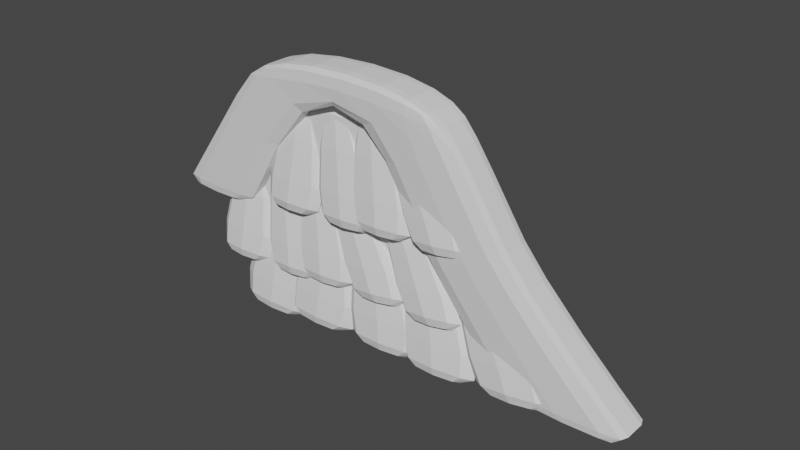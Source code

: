 # Source: parts_option_f99_bird.blend  (saved by Blender 3.4.6; exported with 4.5.12 LTS)
import bpy
from mathutils import Matrix  # noqa: F401  (used for matrix-valued properties, if any)

bpy.ops.wm.read_factory_settings(use_empty=True)
scene = bpy.context.scene
scene.name = 'Scene'

# ---- collections
col_collection = bpy.data.collections.new('Collection'); scene.collection.children.link(col_collection)

# ---- world
world_world = bpy.data.worlds.new('World'); scene.world = world_world
world_world.use_nodes = True; world_world.node_tree.nodes.clear()
_N = world_world.node_tree.nodes; _L = world_world.node_tree.links
n0 = _N.new('ShaderNodeOutputWorld'); n0.name = 'World Output'; n0.location = (300, 300)
n1 = _N.new('ShaderNodeBackground'); n1.name = 'Background'; n1.location = (10, 300)
n1.inputs[0].default_value = (0.05088, 0.05088, 0.05088, 1.0)
_L.new(n1.outputs[0], n0.inputs[0])
n0.is_active_output = True
world_world.color = (0.05088, 0.05088, 0.05088)
world_world.use_sun_shadow = False
world_world.sun_shadow_jitter_overblur = 0.0

# ---- meshes
me_124 = bpy.data.meshes.new('立方体.124')
me_124.from_pydata([(-0.5122, -0.4189, -4.366), (-0.5152, -1.5, -3.814), (-0.07081, -0.4137, -4.281), (-0.6517, -0.3207, -3.415), (-0.6606, 0.1299, 4.2), (0.0697, -0.2919, -3.08), (-0.6547, -1.402, -2.863), (-0.6618, -0.3277, 4.434), (0.0667, -1.373, -2.528), (-0.07382, -1.495, -3.729), (-0.3766, -0.3208, 4.523), (-0.3754, 0.1369, 4.289), (-1.119, -1.134, 7.974), (-0.9142, -1.134, 9.56), (-1.119, 0.8659, 7.974), (-0.9142, 0.8659, 9.56), (0.842, -1.134, 8.31), (0.6997, -1.134, 9.494), (0.842, 0.8659, 8.31), (0.6997, 0.8659, 9.494), (0.1411, 0.8659, 8.381), (0.3171, 0.8659, 10.45), (0.1411, -1.134, 8.381), (0.3171, -1.134, 10.45), (1.211, -1.134, 3.722), (1.211, 0.8659, 3.722), (0.4439, -1.134, 3.515), (0.4439, 0.8659, 3.515), (1.372, -1.134, 1.513), (1.372, 0.8659, 1.513), (0.6049, -1.134, 1.306), (0.6049, 0.8659, 1.306), (-0.5043, 0.8659, 8.472), (-0.401, -1.134, 10.45), (-0.401, 0.8659, 10.45), (-0.5043, -1.134, 8.472), (-1.898, 0.8659, -0.4736), (-1.898, -1.134, -0.4736), (-1.108, 0.8659, -0.7639), (-1.108, -1.134, -0.7639), (2.472, -1.134, -6.351), (2.472, 0.8659, -6.351), (1.295, -1.134, -6.282), (1.295, 0.8659, -6.282), (-1.119, 0.5112, 7.974), (-0.9142, 0.5112, 9.56), (0.842, 0.5112, 8.31), (0.6997, 0.5112, 9.494), (0.3171, 0.5112, 10.45), (0.1411, 0.5112, 8.381), (1.211, 0.5112, 3.722), (0.4439, 0.5112, 3.515), (1.372, 0.5112, 1.513), (0.6049, 0.5112, 1.306), (-0.5043, 0.5112, 8.472), (-0.401, 0.5112, 10.45), (-1.898, 0.5112, -0.4736), (-1.108, 0.5112, -0.7639), (2.472, 0.5112, -6.351), (1.295, 0.5112, -6.282), (-1.119, -0.7416, 7.974), (0.6997, -0.7416, 9.494), (0.3171, -0.7416, 10.45), (0.1411, -0.7416, 8.381), (0.4439, -0.7416, 3.515), (0.6049, -0.7416, 1.306), (-0.5043, -0.7416, 8.472), (-0.401, -0.7416, 10.45), (-1.898, -0.7416, -0.4736), (-1.108, -0.7416, -0.7639), (1.295, -0.7416, -6.282), (-0.9142, -0.7416, 9.56), (0.842, -0.7416, 8.31), (1.211, -0.7416, 3.722), (1.372, -0.7416, 1.513), (2.472, -0.7416, -6.351), (2.223, 0.8659, -5.344), (1.25, 0.8659, -5.413), (2.223, -1.134, -5.344), (1.25, -1.134, -5.413), (1.25, 0.5112, -5.413), (2.223, 0.5112, -5.344), (1.25, -0.7416, -5.413), (2.223, -0.7416, -5.344), (-1.02, -1.134, 0.4664), (-1.02, 0.8659, 0.4664), (-1.769, -1.134, 0.2938), (-1.769, 0.8659, 0.2938), (-1.769, 0.5112, 0.2938), (-1.02, 0.5112, 0.4664), (-1.769, -0.7416, 0.2938), (-1.02, -0.7416, 0.4664), (0.04674, 0.4955, 0.4734), (0.04373, 1.577, 1.026), (0.4881, 0.4903, 0.5578), (-0.09285, 0.3973, 1.424), (-0.1017, -0.05334, 9.039), (0.6286, 0.3685, 1.759), (-0.09585, 1.478, 1.976), (-0.1029, 0.4043, 9.273), (0.6256, 1.45, 2.312), (0.4851, 1.571, 1.11), (0.1823, 0.3973, 9.362), (0.1835, -0.06032, 9.129), (0.6109, 0.4931, 0.5976), (0.5842, 1.574, 1.141), (1.047, 0.4877, 0.9459), (0.4317, 0.3956, 1.446), (0.1008, -0.05008, 8.912), (1.136, 0.3667, 2.209), (0.405, 1.476, 1.989), (0.08951, 0.4074, 9.142), (1.109, 1.448, 2.752), (1.02, 1.569, 1.489), (0.3697, 0.4004, 9.401), (0.381, -0.05713, 9.171), (-0.2875, 0.4955, 0.1005), (-0.2905, 1.577, 0.6528), (0.1539, 0.4903, 0.1849), (-0.4271, 0.3973, 1.051), (-0.4359, -0.05334, 8.666), (0.2944, 0.3685, 1.386), (-0.4301, 1.478, 1.603), (-0.4371, 0.4043, 8.9), (0.2914, 1.45, 1.939), (0.1509, 1.571, 0.7372), (-0.152, 0.3973, 8.989), (-0.1507, -0.06032, 8.756), (-0.8662, 0.4959, -0.04382), (-0.8522, 1.577, 0.5061), (-0.4256, 0.4907, -0.1464), (-0.9755, 0.3975, 0.9603), (-0.7508, -0.05376, 8.536), (-0.2493, 0.3688, 0.989), (-0.9616, 1.479, 1.51), (-0.7449, 0.4039, 8.769), (-0.2353, 1.45, 1.539), (-0.4116, 1.572, 0.4035), (-0.4592, 0.3969, 8.738), (-0.4651, -0.06073, 8.505), (-1.17, 0.4975, -7.963), (-1.157, 1.579, -7.413), (-0.6156, 0.4894, -8.078), (-1.31, 0.3998, -6.956), (-1.042, -0.05264, 0.6169), (-0.3957, 0.3665, -6.948), (-1.296, 1.481, -6.406), (-1.036, 0.405, 0.8497), (-0.3817, 1.448, -6.398), (-0.6016, 1.571, -7.529), (-0.676, 0.3963, 0.8101), (-0.6819, -0.06142, 0.5774), (0.005267, 0.4979, -7.425), (0.002263, 1.579, -6.873), (0.5601, 0.4899, -7.305), (-0.1643, 0.4002, -6.482), (-0.1302, -0.05313, 1.163), (0.7438, 0.3668, -6.088), (-0.1673, 1.481, -5.93), (-0.1315, 0.4045, 1.396), (0.7408, 1.448, -5.535), (0.5571, 1.571, -6.753), (0.2272, 0.3958, 1.509), (0.2285, -0.0619, 1.275), (1.214, 0.5008, -7.084), (1.187, 1.582, -6.541), (1.756, 0.4928, -6.638), (1.005, 0.4023, -6.246), (0.7069, -0.05679, 1.377), (1.884, 0.3688, -5.319), (0.9787, 1.484, -5.702), (0.6956, 0.4009, 1.607), (1.858, 1.45, -4.776), (1.729, 1.574, -6.095), (1.045, 0.3922, 1.93), (1.056, -0.06557, 1.7), (0.5127, 0.4979, -7.439), (0.5097, 1.579, -6.886), (1.068, 0.4899, -7.319), (0.3431, 0.4002, -6.495), (0.3772, -0.05313, 1.149), (1.251, 0.3668, -6.101), (0.3401, 1.481, -5.943), (0.3759, 0.4045, 1.383), (1.248, 1.448, -5.549), (1.065, 1.571, -6.766), (0.7347, 0.3958, 1.496), (0.7359, -0.0619, 1.262), (-0.6746, 0.4975, -7.523), (-0.6606, 1.579, -6.973), (-0.1196, 0.4894, -7.638), (-0.8141, 0.3998, -6.516), (-0.5458, -0.05264, 1.057), (0.1002, 0.3665, -6.508), (-0.8002, 1.481, -5.966), (-0.5399, 0.405, 1.29), (0.1142, 1.448, -5.958), (-0.1057, 1.571, -7.088), (-0.18, 0.3963, 1.25), (-0.1859, -0.06142, 1.017), (-0.6746, -0.4209, -7.523), (-0.6606, -1.502, -6.973), (-0.1196, -0.4129, -7.638), (-0.8141, -0.3233, -6.516), (-0.5458, 0.1292, 1.057), (0.1002, -0.2899, -6.508), (-0.8002, -1.405, -5.966), (-0.5399, -0.3285, 1.29), (0.1142, -1.371, -5.958), (-0.1057, -1.494, -7.088), (-0.18, -0.3197, 1.25), (-0.1859, 0.138, 1.017), (0.5127, -0.4213, -7.439), (0.5097, -1.503, -6.886), (1.068, -0.4133, -7.319), (0.3431, -0.3236, -6.495), (0.3772, 0.1297, 1.149), (1.251, -0.2902, -6.101), (0.3401, -1.405, -5.943), (0.3759, -0.328, 1.383), (1.248, -1.371, -5.549), (1.065, -1.495, -6.766), (0.7347, -0.3192, 1.496), (0.7359, 0.1385, 1.262), (1.214, -0.4242, -7.084), (1.187, -1.506, -6.541), (1.756, -0.4162, -6.638), (1.005, -0.3257, -6.246), (0.7069, 0.1334, 1.377), (1.884, -0.2923, -5.319), (0.9787, -1.407, -5.702), (0.6956, -0.3244, 1.607), (1.858, -1.374, -4.776), (1.729, -1.498, -6.095), (1.045, -0.3156, 1.93), (1.056, 0.1421, 1.7), (0.005267, -0.4213, -7.425), (0.002263, -1.503, -6.873), (0.5601, -0.4133, -7.305), (-0.1643, -0.3236, -6.482), (-0.1302, 0.1297, 1.163), (0.7438, -0.2902, -6.088), (-0.1673, -1.405, -5.93), (-0.1315, -0.328, 1.396), (0.7408, -1.371, -5.535), (0.5571, -1.495, -6.753), (0.2272, -0.3192, 1.509), (0.2285, 0.1385, 1.275), (-1.17, -0.4209, -7.963), (-1.157, -1.502, -7.413), (-0.6156, -0.4129, -8.078), (-1.31, -0.3233, -6.956), (-1.042, 0.1292, 0.6169), (-0.3957, -0.2899, -6.948), (-1.296, -1.405, -6.406), (-1.036, -0.3285, 0.8497), (-0.3817, -1.371, -6.398), (-0.6016, -1.494, -7.529), (-0.676, -0.3197, 0.8101), (-0.6819, 0.138, 0.5774), (-0.8662, -0.4193, -0.04382), (-0.8522, -1.5, 0.5061), (-0.4256, -0.4141, -0.1464), (-0.9755, -0.321, 0.9603), (-0.7508, 0.1303, 8.536), (-0.2493, -0.2922, 0.989), (-0.9616, -1.402, 1.51), (-0.7449, -0.3273, 8.769), (-0.2353, -1.373, 1.539), (-0.4116, -1.495, 0.4035), (-0.4592, -0.3203, 8.738), (-0.4651, 0.1373, 8.505), (-0.2875, -0.4189, 0.1005), (-0.2905, -1.5, 0.6528), (0.1539, -0.4137, 0.1849), (-0.4271, -0.3207, 1.051), (-0.4359, 0.1299, 8.666), (0.2944, -0.2919, 1.386), (-0.4301, -1.402, 1.603), (-0.4371, -0.3277, 8.9), (0.2914, -1.373, 1.939), (0.1509, -1.495, 0.7372), (-0.152, -0.3208, 8.989), (-0.1507, 0.1369, 8.756), (0.6109, -0.4165, 0.5976), (0.5842, -1.497, 1.141), (1.047, -0.4112, 0.9459), (0.4317, -0.319, 1.446), (0.1008, 0.1266, 8.912), (1.136, -0.2901, 2.209), (0.405, -1.4, 1.989), (0.08951, -0.3309, 9.142), (1.109, -1.371, 2.752), (1.02, -1.492, 1.489), (0.3697, -0.3238, 9.401), (0.381, 0.1337, 9.171), (0.04674, -0.4189, 0.4734), (0.04373, -1.5, 1.026), (0.4881, -0.4137, 0.5578), (-0.09285, -0.3207, 1.424), (-0.1017, 0.1299, 9.039), (0.6286, -0.2919, 1.759), (-0.09585, -1.402, 1.976), (-0.1029, -0.3277, 9.273), (0.6256, -1.373, 2.312), (0.4851, -1.495, 1.11), (0.1823, -0.3208, 9.362), (0.1835, 0.1369, 9.129), (-1.195, -0.7331, -7.329), (-1.195, 0.465, -7.329), (2.048, -0.7331, -6.373), (-1.838, -0.7331, -3.187), (-0.9048, -0.7331, 9.198), (1.195, -0.7331, 1.532), (-1.838, 0.465, -3.187), (-0.9048, 0.465, 9.198), (1.195, 0.465, 1.532), (2.048, 0.465, -6.373), (0.3422, 0.465, 9.437), (0.3422, -0.7331, 9.437), (0.052, -0.4165, -4.242), (0.02532, -1.497, -3.698), (0.488, -0.4112, -3.893), (-0.1272, -0.319, -3.393), (-0.4581, 0.1266, 4.073), (0.5771, -0.2901, -2.63), (-0.1539, -1.4, -2.85), (-0.4694, -0.3309, 4.303), (0.5504, -1.371, -2.087), (0.4613, -1.492, -3.35), (-0.1891, -0.3238, 4.562), (-0.1779, 0.1337, 4.332), (-0.8464, -0.4189, -4.739), (-0.8494, -1.5, -4.186), (-0.405, -0.4137, -4.654), (-0.986, -0.3207, -3.788), (-0.9948, 0.1299, 3.827), (-0.2645, -0.2919, -3.453), (-0.989, -1.402, -3.236), (-0.996, -0.3277, 4.061), (-0.2675, -1.373, -2.901), (-0.408, -1.495, -4.102), (-0.7108, -0.3208, 4.15), (-0.7096, 0.1369, 3.917), (-1.425, -0.4193, -4.883), (-1.411, -1.5, -4.333), (-0.9845, -0.4141, -4.986), (-1.534, -0.321, -3.879), (-1.31, 0.1303, 3.697), (-0.8082, -0.2922, -3.85), (-1.52, -1.402, -3.329), (-1.304, -0.3273, 3.93), (-0.7942, -1.373, -3.3), (-0.9705, -1.495, -4.436), (-1.018, -0.3203, 3.898), (-1.024, 0.1373, 3.666), (0.555, -0.4165, -4.242), (0.5283, -1.497, -3.698), (0.991, -0.4112, -3.893), (0.3758, -0.319, -3.393), (0.04491, 0.1266, 4.073), (1.08, -0.2901, -2.63), (0.3491, -1.4, -2.85), (0.03362, -0.3309, 4.303), (1.053, -1.371, -2.087), (0.9643, -1.492, -3.35), (0.3139, -0.3238, 4.562), (0.3251, 0.1337, 4.332), (0.555, 0.471, -4.242), (0.5283, 1.552, -3.698), (0.991, 0.4656, -3.893), (0.3758, 0.3735, -3.393), (0.04491, -0.07217, 4.073), (1.08, 0.3446, -2.63), (0.3491, 1.454, -2.85), (0.03362, 0.3854, 4.303), (1.053, 1.426, -2.087), (0.9643, 1.547, -3.35), (0.3139, 0.3783, 4.562), (0.3251, -0.07921, 4.332), (-1.425, 0.4738, -4.883), (-1.411, 1.555, -4.333), (-0.9845, 0.4686, -4.986), (-1.534, 0.3755, -3.879), (-1.31, -0.07584, 3.697), (-0.8082, 0.3467, -3.85), (-1.52, 1.457, -3.329), (-1.304, 0.3818, 3.93), (-0.7942, 1.428, -3.3), (-0.9705, 1.55, -4.436), (-1.018, 0.3748, 3.898), (-1.024, -0.08281, 3.666), (-0.8464, 0.4734, -4.739), (-0.8494, 1.555, -4.186), (-0.405, 0.4682, -4.654), (-0.986, 0.3752, -3.788), (-0.9948, -0.07542, 3.827), (-0.2645, 0.3464, -3.453), (-0.989, 1.456, -3.236), (-0.996, 0.3822, 4.061), (-0.2675, 1.428, -2.901), (-0.408, 1.549, -4.102), (-0.7108, 0.3752, 4.15), (-0.7096, -0.08241, 3.917), (0.052, 0.471, -4.242), (0.02532, 1.552, -3.698), (0.488, 0.4656, -3.893), (-0.1272, 0.3735, -3.393), (-0.4581, -0.07217, 4.073), (0.5771, 0.3446, -2.63), (-0.1539, 1.454, -2.85), (-0.4694, 0.3854, 4.303), (0.5504, 1.426, -2.087), (0.4613, 1.547, -3.35), (-0.1891, 0.3783, 4.562), (-0.1779, -0.07921, 4.332), (-0.5122, 0.4734, -4.366), (-0.5152, 1.555, -3.814), (-0.07081, 0.4682, -4.281), (-0.6517, 0.3752, -3.415), (-0.6606, -0.07542, 4.2), (0.0697, 0.3464, -3.08), (-0.6547, 1.456, -2.863), (-0.6618, 0.3822, 4.434), (0.0667, 1.428, -2.528), (-0.07382, 1.549, -3.729), (-0.3766, 0.3752, 4.523), (-0.3754, -0.08241, 4.289)], [], [(1, 9, 2, 0), (0, 3, 6, 1), (2, 5, 3, 0), (3, 4, 7, 6), (5, 11, 4, 3), (1, 6, 8, 9), (6, 7, 10, 8), (9, 8, 5, 2), (8, 10, 11, 5), (10, 7, 4, 11), (44, 45, 15, 14), (20, 21, 19, 18), (72, 61, 17, 16), (35, 33, 13, 12), (20, 18, 25, 27), (67, 71, 13, 33), (61, 62, 23, 17), (66, 63, 22, 35), (16, 17, 23, 22), (32, 34, 21, 20), (51, 27, 31, 53), (16, 22, 26, 24), (49, 20, 27, 51), (72, 16, 24, 73), (77, 76, 41, 43), (24, 26, 30, 28), (27, 25, 29, 31), (73, 24, 28, 74), (14, 15, 34, 32), (91, 84, 39, 69), (62, 67, 33, 23), (22, 23, 33, 35), (68, 69, 39, 37), (84, 86, 37, 39), (87, 85, 38, 36), (88, 87, 36, 56), (70, 75, 40, 42), (83, 78, 40, 75), (80, 77, 43, 59), (78, 79, 42, 40), (82, 80, 59, 70), (76, 81, 58, 41), (43, 41, 58, 59), (90, 88, 56, 68), (36, 38, 57, 56), (21, 34, 55, 48), (85, 89, 57, 38), (25, 50, 52, 29), (18, 46, 50, 25), (63, 49, 51, 64), (64, 51, 53, 65), (32, 20, 49, 54), (19, 21, 48, 47), (34, 15, 45, 55), (18, 19, 47, 46), (60, 71, 45, 44), (12, 13, 71, 60), (26, 64, 65, 30), (22, 63, 64, 26), (86, 90, 68, 37), (79, 82, 70, 42), (81, 83, 75, 58), (59, 58, 75, 70), (56, 57, 69, 68), (48, 55, 67, 62), (89, 91, 69, 57), (50, 73, 74, 52), (46, 72, 73, 50), (54, 49, 63, 66), (47, 48, 62, 61), (55, 45, 71, 67), (46, 47, 61, 72), (52, 74, 83, 81), (30, 65, 82, 79), (29, 52, 81, 76), (65, 53, 80, 82), (28, 30, 79, 78), (53, 31, 77, 80), (74, 28, 78, 83), (31, 29, 76, 77), (54, 66, 91, 89), (12, 60, 90, 86), (32, 54, 89, 85), (60, 44, 88, 90), (44, 14, 87, 88), (14, 32, 85, 87), (35, 12, 86, 84), (66, 35, 84, 91), (93, 101, 94, 92), (92, 95, 98, 93), (94, 97, 95, 92), (95, 96, 99, 98), (97, 103, 96, 95), (93, 98, 100, 101), (98, 99, 102, 100), (101, 100, 97, 94), (100, 102, 103, 97), (102, 99, 96, 103), (105, 113, 106, 104), (104, 107, 110, 105), (106, 109, 107, 104), (107, 108, 111, 110), (109, 115, 108, 107), (105, 110, 112, 113), (110, 111, 114, 112), (113, 112, 109, 106), (112, 114, 115, 109), (114, 111, 108, 115), (117, 125, 118, 116), (116, 119, 122, 117), (118, 121, 119, 116), (119, 120, 123, 122), (121, 127, 120, 119), (117, 122, 124, 125), (122, 123, 126, 124), (125, 124, 121, 118), (124, 126, 127, 121), (126, 123, 120, 127), (129, 137, 130, 128), (128, 131, 134, 129), (130, 133, 131, 128), (131, 132, 135, 134), (133, 139, 132, 131), (129, 134, 136, 137), (134, 135, 138, 136), (137, 136, 133, 130), (136, 138, 139, 133), (138, 135, 132, 139), (141, 149, 142, 140), (140, 143, 146, 141), (142, 145, 143, 140), (143, 144, 147, 146), (145, 151, 144, 143), (141, 146, 148, 149), (146, 147, 150, 148), (149, 148, 145, 142), (148, 150, 151, 145), (150, 147, 144, 151), (153, 161, 154, 152), (152, 155, 158, 153), (154, 157, 155, 152), (155, 156, 159, 158), (157, 163, 156, 155), (153, 158, 160, 161), (158, 159, 162, 160), (161, 160, 157, 154), (160, 162, 163, 157), (162, 159, 156, 163), (165, 173, 166, 164), (164, 167, 170, 165), (166, 169, 167, 164), (167, 168, 171, 170), (169, 175, 168, 167), (165, 170, 172, 173), (170, 171, 174, 172), (173, 172, 169, 166), (172, 174, 175, 169), (174, 171, 168, 175), (177, 185, 178, 176), (176, 179, 182, 177), (178, 181, 179, 176), (179, 180, 183, 182), (181, 187, 180, 179), (177, 182, 184, 185), (182, 183, 186, 184), (185, 184, 181, 178), (184, 186, 187, 181), (186, 183, 180, 187), (189, 197, 190, 188), (188, 191, 194, 189), (190, 193, 191, 188), (191, 192, 195, 194), (193, 199, 192, 191), (189, 194, 196, 197), (194, 195, 198, 196), (197, 196, 193, 190), (196, 198, 199, 193), (198, 195, 192, 199), (201, 209, 202, 200), (200, 203, 206, 201), (202, 205, 203, 200), (203, 204, 207, 206), (205, 211, 204, 203), (201, 206, 208, 209), (206, 207, 210, 208), (209, 208, 205, 202), (208, 210, 211, 205), (210, 207, 204, 211), (213, 221, 214, 212), (212, 215, 218, 213), (214, 217, 215, 212), (215, 216, 219, 218), (217, 223, 216, 215), (213, 218, 220, 221), (218, 219, 222, 220), (221, 220, 217, 214), (220, 222, 223, 217), (222, 219, 216, 223), (225, 233, 226, 224), (224, 227, 230, 225), (226, 229, 227, 224), (227, 228, 231, 230), (229, 235, 228, 227), (225, 230, 232, 233), (230, 231, 234, 232), (233, 232, 229, 226), (232, 234, 235, 229), (234, 231, 228, 235), (237, 245, 238, 236), (236, 239, 242, 237), (238, 241, 239, 236), (239, 240, 243, 242), (241, 247, 240, 239), (237, 242, 244, 245), (242, 243, 246, 244), (245, 244, 241, 238), (244, 246, 247, 241), (246, 243, 240, 247), (249, 257, 250, 248), (248, 251, 254, 249), (250, 253, 251, 248), (251, 252, 255, 254), (253, 259, 252, 251), (249, 254, 256, 257), (254, 255, 258, 256), (257, 256, 253, 250), (256, 258, 259, 253), (258, 255, 252, 259), (261, 269, 262, 260), (260, 263, 266, 261), (262, 265, 263, 260), (263, 264, 267, 266), (265, 271, 264, 263), (261, 266, 268, 269), (266, 267, 270, 268), (269, 268, 265, 262), (268, 270, 271, 265), (270, 267, 264, 271), (273, 281, 274, 272), (272, 275, 278, 273), (274, 277, 275, 272), (275, 276, 279, 278), (277, 283, 276, 275), (273, 278, 280, 281), (278, 279, 282, 280), (281, 280, 277, 274), (280, 282, 283, 277), (282, 279, 276, 283), (285, 293, 286, 284), (284, 287, 290, 285), (286, 289, 287, 284), (287, 288, 291, 290), (289, 295, 288, 287), (285, 290, 292, 293), (290, 291, 294, 292), (293, 292, 289, 286), (292, 294, 295, 289), (294, 291, 288, 295), (297, 305, 298, 296), (296, 299, 302, 297), (298, 301, 299, 296), (299, 300, 303, 302), (301, 307, 300, 299), (297, 302, 304, 305), (302, 303, 306, 304), (305, 304, 301, 298), (304, 306, 307, 301), (306, 303, 300, 307), (308, 311, 314, 309), (309, 317, 310, 308), (310, 313, 311, 308), (313, 319, 312, 311), (311, 312, 315, 314), (309, 314, 316, 317), (314, 315, 318, 316), (317, 316, 313, 310), (316, 318, 319, 313), (318, 315, 312, 319), (321, 329, 322, 320), (320, 323, 326, 321), (322, 325, 323, 320), (323, 324, 327, 326), (325, 331, 324, 323), (321, 326, 328, 329), (326, 327, 330, 328), (329, 328, 325, 322), (328, 330, 331, 325), (330, 327, 324, 331), (333, 341, 334, 332), (332, 335, 338, 333), (334, 337, 335, 332), (335, 336, 339, 338), (337, 343, 336, 335), (333, 338, 340, 341), (338, 339, 342, 340), (341, 340, 337, 334), (340, 342, 343, 337), (342, 339, 336, 343), (345, 353, 346, 344), (344, 347, 350, 345), (346, 349, 347, 344), (347, 348, 351, 350), (349, 355, 348, 347), (345, 350, 352, 353), (350, 351, 354, 352), (353, 352, 349, 346), (352, 354, 355, 349), (354, 351, 348, 355), (357, 365, 358, 356), (356, 359, 362, 357), (358, 361, 359, 356), (359, 360, 363, 362), (361, 367, 360, 359), (357, 362, 364, 365), (362, 363, 366, 364), (365, 364, 361, 358), (364, 366, 367, 361), (366, 363, 360, 367), (369, 377, 370, 368), (368, 371, 374, 369), (370, 373, 371, 368), (371, 372, 375, 374), (373, 379, 372, 371), (369, 374, 376, 377), (374, 375, 378, 376), (377, 376, 373, 370), (376, 378, 379, 373), (378, 375, 372, 379), (381, 389, 382, 380), (380, 383, 386, 381), (382, 385, 383, 380), (383, 384, 387, 386), (385, 391, 384, 383), (381, 386, 388, 389), (386, 387, 390, 388), (389, 388, 385, 382), (388, 390, 391, 385), (390, 387, 384, 391), (393, 401, 394, 392), (392, 395, 398, 393), (394, 397, 395, 392), (395, 396, 399, 398), (397, 403, 396, 395), (393, 398, 400, 401), (398, 399, 402, 400), (401, 400, 397, 394), (400, 402, 403, 397), (402, 399, 396, 403), (405, 413, 406, 404), (404, 407, 410, 405), (406, 409, 407, 404), (407, 408, 411, 410), (409, 415, 408, 407), (405, 410, 412, 413), (410, 411, 414, 412), (413, 412, 409, 406), (412, 414, 415, 409), (414, 411, 408, 415), (417, 425, 418, 416), (416, 419, 422, 417), (418, 421, 419, 416), (419, 420, 423, 422), (421, 427, 420, 419), (417, 422, 424, 425), (422, 423, 426, 424), (425, 424, 421, 418), (424, 426, 427, 421), (426, 423, 420, 427)])
_uv = me_124.uv_layers.new(name='UVマップ')
_uv.uv.foreach_set('vector', [0.125, 0.5, 0.375, 0.5, 0.375, 0.75, 0.125, 0.75, 0.375, 0.0, 0.5, 0.0, 0.5, 0.25, 0.375, 0.25, 0.375, 0.75, 0.5, 0.75, 0.5, 1.0, 0.375, 1.0, 0.5, 0.0, 0.625, 0.0, 0.625, 0.25, 0.5, 0.25, 0.5, 0.75, 0.625, 0.75, 0.625, 1.0, 0.5, 1.0, 0.375, 0.25, 0.5, 0.25, 0.5, 0.5, 0.375, 0.5, 0.5, 0.25, 0.625, 0.25, 0.625, 0.5, 0.5, 0.5, 0.375, 0.5, 0.5, 0.5, 0.5, 0.75, 0.375, 0.75, 0.5, 0.5, 0.625, 0.5, 0.625, 0.75, 0.5, 0.75, 0.625, 0.5, 0.875, 0.5, 0.875, 0.75, 0.625, 0.75, 0.375, 0.125, 0.625, 0.125, 0.625, 0.25, 0.375, 0.25, 0.375, 0.375, 0.625, 0.375, 0.625, 0.5, 0.375, 0.5, 0.375, 0.6875, 0.625, 0.6875, 0.625, 0.75, 0.375, 0.75, 0.375, 0.9375, 0.625, 0.9375, 0.625, 1.0, 0.375, 1.0, 0.375, 0.375, 0.375, 0.5, 0.375, 0.5, 0.375, 0.375, 0.8125, 0.6875, 0.875, 0.6875, 0.875, 0.75, 0.8125, 0.75, 0.625, 0.6875, 0.75, 0.6875, 0.75, 0.75, 0.625, 0.75, 0.1875, 0.6875, 0.25, 0.6875, 0.25, 0.75, 0.1875, 0.75, 0.375, 0.75, 0.625, 0.75, 0.625, 0.875, 0.375, 0.875, 0.375, 0.3125, 0.625, 0.3125, 0.625, 0.375, 0.375, 0.375, 0.25, 0.625, 0.25, 0.5, 0.25, 0.5, 0.25, 0.625, 0.375, 0.75, 0.375, 0.875, 0.375, 0.875, 0.375, 0.75, 0.25, 0.625, 0.25, 0.5, 0.25, 0.5, 0.25, 0.625, 0.375, 0.6875, 0.375, 0.75, 0.375, 0.75, 0.375, 0.6875, 0.375, 0.375, 0.375, 0.5, 0.375, 0.5, 0.375, 0.375, 0.375, 0.75, 0.375, 0.875, 0.375, 0.875, 0.375, 0.75, 0.375, 0.375, 0.375, 0.5, 0.375, 0.5, 0.375, 0.375, 0.375, 0.6875, 0.375, 0.75, 0.375, 0.75, 0.375, 0.6875, 0.375, 0.25, 0.625, 0.25, 0.625, 0.3125, 0.375, 0.3125, 0.1875, 0.6875, 0.1875, 0.75, 0.1875, 0.75, 0.1875, 0.6875, 0.75, 0.6875, 0.8125, 0.6875, 0.8125, 0.75, 0.75, 0.75, 0.375, 0.875, 0.625, 0.875, 0.625, 0.9375, 0.375, 0.9375, 0.125, 0.6875, 0.1875, 0.6875, 0.1875, 0.75, 0.125, 0.75, 0.375, 0.9375, 0.375, 1.0, 0.375, 1.0, 0.375, 0.9375, 0.375, 0.25, 0.375, 0.3125, 0.375, 0.3125, 0.375, 0.25, 0.375, 0.125, 0.375, 0.25, 0.375, 0.25, 0.375, 0.125, 0.25, 0.6875, 0.375, 0.6875, 0.375, 0.75, 0.25, 0.75, 0.375, 0.6875, 0.375, 0.75, 0.375, 0.75, 0.375, 0.6875, 0.25, 0.625, 0.25, 0.5, 0.25, 0.5, 0.25, 0.625, 0.375, 0.75, 0.375, 0.875, 0.375, 0.875, 0.375, 0.75, 0.25, 0.6875, 0.25, 0.625, 0.25, 0.625, 0.25, 0.6875, 0.375, 0.5, 0.375, 0.625, 0.375, 0.625, 0.375, 0.5, 0.25, 0.5, 0.375, 0.5, 0.375, 0.625, 0.25, 0.625, 0.375, 0.0625, 0.375, 0.125, 0.375, 0.125, 0.375, 0.0625, 0.125, 0.5, 0.1875, 0.5, 0.1875, 0.625, 0.125, 0.625, 0.75, 0.5, 0.8125, 0.5, 0.8125, 0.625, 0.75, 0.625, 0.1875, 0.5, 0.1875, 0.625, 0.1875, 0.625, 0.1875, 0.5, 0.375, 0.5, 0.375, 0.625, 0.375, 0.625, 0.375, 0.5, 0.375, 0.5, 0.375, 0.625, 0.375, 0.625, 0.375, 0.5, 0.25, 0.6875, 0.25, 0.625, 0.25, 0.625, 0.25, 0.6875, 0.25, 0.6875, 0.25, 0.625, 0.25, 0.625, 0.25, 0.6875, 0.1875, 0.5, 0.25, 0.5, 0.25, 0.625, 0.1875, 0.625, 0.625, 0.5, 0.75, 0.5, 0.75, 0.625, 0.625, 0.625, 0.8125, 0.5, 0.875, 0.5, 0.875, 0.625, 0.8125, 0.625, 0.375, 0.5, 0.625, 0.5, 0.625, 0.625, 0.375, 0.625, 0.375, 0.0625, 0.625, 0.0625, 0.625, 0.125, 0.375, 0.125, 0.375, 0.0, 0.625, 0.0, 0.625, 0.0625, 0.375, 0.0625, 0.25, 0.75, 0.25, 0.6875, 0.25, 0.6875, 0.25, 0.75, 0.25, 0.75, 0.25, 0.6875, 0.25, 0.6875, 0.25, 0.75, 0.375, 0.0, 0.375, 0.0625, 0.375, 0.0625, 0.375, 0.0, 0.25, 0.75, 0.25, 0.6875, 0.25, 0.6875, 0.25, 0.75, 0.375, 0.625, 0.375, 0.6875, 0.375, 0.6875, 0.375, 0.625, 0.25, 0.625, 0.375, 0.625, 0.375, 0.6875, 0.25, 0.6875, 0.125, 0.625, 0.1875, 0.625, 0.1875, 0.6875, 0.125, 0.6875, 0.75, 0.625, 0.8125, 0.625, 0.8125, 0.6875, 0.75, 0.6875, 0.1875, 0.625, 0.1875, 0.6875, 0.1875, 0.6875, 0.1875, 0.625, 0.375, 0.625, 0.375, 0.6875, 0.375, 0.6875, 0.375, 0.625, 0.375, 0.625, 0.375, 0.6875, 0.375, 0.6875, 0.375, 0.625, 0.1875, 0.625, 0.25, 0.625, 0.25, 0.6875, 0.1875, 0.6875, 0.625, 0.625, 0.75, 0.625, 0.75, 0.6875, 0.625, 0.6875, 0.8125, 0.625, 0.875, 0.625, 0.875, 0.6875, 0.8125, 0.6875, 0.375, 0.625, 0.625, 0.625, 0.625, 0.6875, 0.375, 0.6875, 0.375, 0.625, 0.375, 0.6875, 0.375, 0.6875, 0.375, 0.625, 0.25, 0.75, 0.25, 0.6875, 0.25, 0.6875, 0.25, 0.75, 0.375, 0.5, 0.375, 0.625, 0.375, 0.625, 0.375, 0.5, 0.25, 0.6875, 0.25, 0.625, 0.25, 0.625, 0.25, 0.6875, 0.375, 0.75, 0.375, 0.875, 0.375, 0.875, 0.375, 0.75, 0.25, 0.625, 0.25, 0.5, 0.25, 0.5, 0.25, 0.625, 0.375, 0.6875, 0.375, 0.75, 0.375, 0.75, 0.375, 0.6875, 0.375, 0.375, 0.375, 0.5, 0.375, 0.5, 0.375, 0.375, 0.1875, 0.625, 0.1875, 0.6875, 0.1875, 0.6875, 0.1875, 0.625, 0.375, 0.0, 0.375, 0.0625, 0.375, 0.0625, 0.375, 0.0, 0.1875, 0.5, 0.1875, 0.625, 0.1875, 0.625, 0.1875, 0.5, 0.375, 0.0625, 0.375, 0.125, 0.375, 0.125, 0.375, 0.0625, 0.375, 0.125, 0.375, 0.25, 0.375, 0.25, 0.375, 0.125, 0.375, 0.25, 0.375, 0.3125, 0.375, 0.3125, 0.375, 0.25, 0.375, 0.9375, 0.375, 1.0, 0.375, 1.0, 0.375, 0.9375, 0.1875, 0.6875, 0.1875, 0.75, 0.1875, 0.75, 0.1875, 0.6875, 0.125, 0.5, 0.375, 0.5, 0.375, 0.75, 0.125, 0.75, 0.375, 0.0, 0.5, 0.0, 0.5, 0.25, 0.375, 0.25, 0.375, 0.75, 0.5, 0.75, 0.5, 1.0, 0.375, 1.0, 0.5, 0.0, 0.625, 0.0, 0.625, 0.25, 0.5, 0.25, 0.5, 0.75, 0.625, 0.75, 0.625, 1.0, 0.5, 1.0, 0.375, 0.25, 0.5, 0.25, 0.5, 0.5, 0.375, 0.5, 0.5, 0.25, 0.625, 0.25, 0.625, 0.5, 0.5, 0.5, 0.375, 0.5, 0.5, 0.5, 0.5, 0.75, 0.375, 0.75, 0.5, 0.5, 0.625, 0.5, 0.625, 0.75, 0.5, 0.75, 0.625, 0.5, 0.875, 0.5, 0.875, 0.75, 0.625, 0.75, 0.125, 0.5, 0.375, 0.5, 0.375, 0.75, 0.125, 0.75, 0.375, 0.0, 0.5, 0.0, 0.5, 0.25, 0.375, 0.25, 0.375, 0.75, 0.5, 0.75, 0.5, 1.0, 0.375, 1.0, 0.5, 0.0, 0.625, 0.0, 0.625, 0.25, 0.5, 0.25, 0.5, 0.75, 0.625, 0.75, 0.625, 1.0, 0.5, 1.0, 0.375, 0.25, 0.5, 0.25, 0.5, 0.5, 0.375, 0.5, 0.5, 0.25, 0.625, 0.25, 0.625, 0.5, 0.5, 0.5, 0.375, 0.5, 0.5, 0.5, 0.5, 0.75, 0.375, 0.75, 0.5, 0.5, 0.625, 0.5, 0.625, 0.75, 0.5, 0.75, 0.625, 0.5, 0.875, 0.5, 0.875, 0.75, 0.625, 0.75, 0.125, 0.5, 0.375, 0.5, 0.375, 0.75, 0.125, 0.75, 0.375, 0.0, 0.5, 0.0, 0.5, 0.25, 0.375, 0.25, 0.375, 0.75, 0.5, 0.75, 0.5, 1.0, 0.375, 1.0, 0.5, 0.0, 0.625, 0.0, 0.625, 0.25, 0.5, 0.25, 0.5, 0.75, 0.625, 0.75, 0.625, 1.0, 0.5, 1.0, 0.375, 0.25, 0.5, 0.25, 0.5, 0.5, 0.375, 0.5, 0.5, 0.25, 0.625, 0.25, 0.625, 0.5, 0.5, 0.5, 0.375, 0.5, 0.5, 0.5, 0.5, 0.75, 0.375, 0.75, 0.5, 0.5, 0.625, 0.5, 0.625, 0.75, 0.5, 0.75, 0.625, 0.5, 0.875, 0.5, 0.875, 0.75, 0.625, 0.75, 0.125, 0.5, 0.375, 0.5, 0.375, 0.75, 0.125, 0.75, 0.375, 0.0, 0.5, 0.0, 0.5, 0.25, 0.375, 0.25, 0.375, 0.75, 0.5, 0.75, 0.5, 1.0, 0.375, 1.0, 0.5, 0.0, 0.625, 0.0, 0.625, 0.25, 0.5, 0.25, 0.5, 0.75, 0.625, 0.75, 0.625, 1.0, 0.5, 1.0, 0.375, 0.25, 0.5, 0.25, 0.5, 0.5, 0.375, 0.5, 0.5, 0.25, 0.625, 0.25, 0.625, 0.5, 0.5, 0.5, 0.375, 0.5, 0.5, 0.5, 0.5, 0.75, 0.375, 0.75, 0.5, 0.5, 0.625, 0.5, 0.625, 0.75, 0.5, 0.75, 0.625, 0.5, 0.875, 0.5, 0.875, 0.75, 0.625, 0.75, 0.125, 0.5, 0.375, 0.5, 0.375, 0.75, 0.125, 0.75, 0.375, 0.0, 0.5, 0.0, 0.5, 0.25, 0.375, 0.25, 0.375, 0.75, 0.5, 0.75, 0.5, 1.0, 0.375, 1.0, 0.5, 0.0, 0.625, 0.0, 0.625, 0.25, 0.5, 0.25, 0.5, 0.75, 0.625, 0.75, 0.625, 1.0, 0.5, 1.0, 0.375, 0.25, 0.5, 0.25, 0.5, 0.5, 0.375, 0.5, 0.5, 0.25, 0.625, 0.25, 0.625, 0.5, 0.5, 0.5, 0.375, 0.5, 0.5, 0.5, 0.5, 0.75, 0.375, 0.75, 0.5, 0.5, 0.625, 0.5, 0.625, 0.75, 0.5, 0.75, 0.625, 0.5, 0.875, 0.5, 0.875, 0.75, 0.625, 0.75, 0.125, 0.5, 0.375, 0.5, 0.375, 0.75, 0.125, 0.75, 0.375, 0.0, 0.5, 0.0, 0.5, 0.25, 0.375, 0.25, 0.375, 0.75, 0.5, 0.75, 0.5, 1.0, 0.375, 1.0, 0.5, 0.0, 0.625, 0.0, 0.625, 0.25, 0.5, 0.25, 0.5, 0.75, 0.625, 0.75, 0.625, 1.0, 0.5, 1.0, 0.375, 0.25, 0.5, 0.25, 0.5, 0.5, 0.375, 0.5, 0.5, 0.25, 0.625, 0.25, 0.625, 0.5, 0.5, 0.5, 0.375, 0.5, 0.5, 0.5, 0.5, 0.75, 0.375, 0.75, 0.5, 0.5, 0.625, 0.5, 0.625, 0.75, 0.5, 0.75, 0.625, 0.5, 0.875, 0.5, 0.875, 0.75, 0.625, 0.75, 0.125, 0.5, 0.375, 0.5, 0.375, 0.75, 0.125, 0.75, 0.375, 0.0, 0.5, 0.0, 0.5, 0.25, 0.375, 0.25, 0.375, 0.75, 0.5, 0.75, 0.5, 1.0, 0.375, 1.0, 0.5, 0.0, 0.625, 0.0, 0.625, 0.25, 0.5, 0.25, 0.5, 0.75, 0.625, 0.75, 0.625, 1.0, 0.5, 1.0, 0.375, 0.25, 0.5, 0.25, 0.5, 0.5, 0.375, 0.5, 0.5, 0.25, 0.625, 0.25, 0.625, 0.5, 0.5, 0.5, 0.375, 0.5, 0.5, 0.5, 0.5, 0.75, 0.375, 0.75, 0.5, 0.5, 0.625, 0.5, 0.625, 0.75, 0.5, 0.75, 0.625, 0.5, 0.875, 0.5, 0.875, 0.75, 0.625, 0.75, 0.125, 0.5, 0.375, 0.5, 0.375, 0.75, 0.125, 0.75, 0.375, 0.0, 0.5, 0.0, 0.5, 0.25, 0.375, 0.25, 0.375, 0.75, 0.5, 0.75, 0.5, 1.0, 0.375, 1.0, 0.5, 0.0, 0.625, 0.0, 0.625, 0.25, 0.5, 0.25, 0.5, 0.75, 0.625, 0.75, 0.625, 1.0, 0.5, 1.0, 0.375, 0.25, 0.5, 0.25, 0.5, 0.5, 0.375, 0.5, 0.5, 0.25, 0.625, 0.25, 0.625, 0.5, 0.5, 0.5, 0.375, 0.5, 0.5, 0.5, 0.5, 0.75, 0.375, 0.75, 0.5, 0.5, 0.625, 0.5, 0.625, 0.75, 0.5, 0.75, 0.625, 0.5, 0.875, 0.5, 0.875, 0.75, 0.625, 0.75, 0.125, 0.5, 0.375, 0.5, 0.375, 0.75, 0.125, 0.75, 0.375, 0.0, 0.5, 0.0, 0.5, 0.25, 0.375, 0.25, 0.375, 0.75, 0.5, 0.75, 0.5, 1.0, 0.375, 1.0, 0.5, 0.0, 0.625, 0.0, 0.625, 0.25, 0.5, 0.25, 0.5, 0.75, 0.625, 0.75, 0.625, 1.0, 0.5, 1.0, 0.375, 0.25, 0.5, 0.25, 0.5, 0.5, 0.375, 0.5, 0.5, 0.25, 0.625, 0.25, 0.625, 0.5, 0.5, 0.5, 0.375, 0.5, 0.5, 0.5, 0.5, 0.75, 0.375, 0.75, 0.5, 0.5, 0.625, 0.5, 0.625, 0.75, 0.5, 0.75, 0.625, 0.5, 0.875, 0.5, 0.875, 0.75, 0.625, 0.75, 0.125, 0.5, 0.375, 0.5, 0.375, 0.75, 0.125, 0.75, 0.375, 0.0, 0.5, 0.0, 0.5, 0.25, 0.375, 0.25, 0.375, 0.75, 0.5, 0.75, 0.5, 1.0, 0.375, 1.0, 0.5, 0.0, 0.625, 0.0, 0.625, 0.25, 0.5, 0.25, 0.5, 0.75, 0.625, 0.75, 0.625, 1.0, 0.5, 1.0, 0.375, 0.25, 0.5, 0.25, 0.5, 0.5, 0.375, 0.5, 0.5, 0.25, 0.625, 0.25, 0.625, 0.5, 0.5, 0.5, 0.375, 0.5, 0.5, 0.5, 0.5, 0.75, 0.375, 0.75, 0.5, 0.5, 0.625, 0.5, 0.625, 0.75, 0.5, 0.75, 0.625, 0.5, 0.875, 0.5, 0.875, 0.75, 0.625, 0.75, 0.125, 0.5, 0.375, 0.5, 0.375, 0.75, 0.125, 0.75, 0.375, 0.0, 0.5, 0.0, 0.5, 0.25, 0.375, 0.25, 0.375, 0.75, 0.5, 0.75, 0.5, 1.0, 0.375, 1.0, 0.5, 0.0, 0.625, 0.0, 0.625, 0.25, 0.5, 0.25, 0.5, 0.75, 0.625, 0.75, 0.625, 1.0, 0.5, 1.0, 0.375, 0.25, 0.5, 0.25, 0.5, 0.5, 0.375, 0.5, 0.5, 0.25, 0.625, 0.25, 0.625, 0.5, 0.5, 0.5, 0.375, 0.5, 0.5, 0.5, 0.5, 0.75, 0.375, 0.75, 0.5, 0.5, 0.625, 0.5, 0.625, 0.75, 0.5, 0.75, 0.625, 0.5, 0.875, 0.5, 0.875, 0.75, 0.625, 0.75, 0.125, 0.5, 0.375, 0.5, 0.375, 0.75, 0.125, 0.75, 0.375, 0.0, 0.5, 0.0, 0.5, 0.25, 0.375, 0.25, 0.375, 0.75, 0.5, 0.75, 0.5, 1.0, 0.375, 1.0, 0.5, 0.0, 0.625, 0.0, 0.625, 0.25, 0.5, 0.25, 0.5, 0.75, 0.625, 0.75, 0.625, 1.0, 0.5, 1.0, 0.375, 0.25, 0.5, 0.25, 0.5, 0.5, 0.375, 0.5, 0.5, 0.25, 0.625, 0.25, 0.625, 0.5, 0.5, 0.5, 0.375, 0.5, 0.5, 0.5, 0.5, 0.75, 0.375, 0.75, 0.5, 0.5, 0.625, 0.5, 0.625, 0.75, 0.5, 0.75, 0.625, 0.5, 0.875, 0.5, 0.875, 0.75, 0.625, 0.75, 0.125, 0.5, 0.375, 0.5, 0.375, 0.75, 0.125, 0.75, 0.375, 0.0, 0.5, 0.0, 0.5, 0.25, 0.375, 0.25, 0.375, 0.75, 0.5, 0.75, 0.5, 1.0, 0.375, 1.0, 0.5, 0.0, 0.625, 0.0, 0.625, 0.25, 0.5, 0.25, 0.5, 0.75, 0.625, 0.75, 0.625, 1.0, 0.5, 1.0, 0.375, 0.25, 0.5, 0.25, 0.5, 0.5, 0.375, 0.5, 0.5, 0.25, 0.625, 0.25, 0.625, 0.5, 0.5, 0.5, 0.375, 0.5, 0.5, 0.5, 0.5, 0.75, 0.375, 0.75, 0.5, 0.5, 0.625, 0.5, 0.625, 0.75, 0.5, 0.75, 0.625, 0.5, 0.875, 0.5, 0.875, 0.75, 0.625, 0.75, 0.125, 0.5, 0.375, 0.5, 0.375, 0.75, 0.125, 0.75, 0.375, 0.0, 0.5, 0.0, 0.5, 0.25, 0.375, 0.25, 0.375, 0.75, 0.5, 0.75, 0.5, 1.0, 0.375, 1.0, 0.5, 0.0, 0.625, 0.0, 0.625, 0.25, 0.5, 0.25, 0.5, 0.75, 0.625, 0.75, 0.625, 1.0, 0.5, 1.0, 0.375, 0.25, 0.5, 0.25, 0.5, 0.5, 0.375, 0.5, 0.5, 0.25, 0.625, 0.25, 0.625, 0.5, 0.5, 0.5, 0.375, 0.5, 0.5, 0.5, 0.5, 0.75, 0.375, 0.75, 0.5, 0.5, 0.625, 0.5, 0.625, 0.75, 0.5, 0.75, 0.625, 0.5, 0.875, 0.5, 0.875, 0.75, 0.625, 0.75, 0.125, 0.5, 0.375, 0.5, 0.375, 0.75, 0.125, 0.75, 0.375, 0.0, 0.5, 0.0, 0.5, 0.25, 0.375, 0.25, 0.375, 0.75, 0.5, 0.75, 0.5, 1.0, 0.375, 1.0, 0.5, 0.0, 0.625, 0.0, 0.625, 0.25, 0.5, 0.25, 0.5, 0.75, 0.625, 0.75, 0.625, 1.0, 0.5, 1.0, 0.375, 0.25, 0.5, 0.25, 0.5, 0.5, 0.375, 0.5, 0.5, 0.25, 0.625, 0.25, 0.625, 0.5, 0.5, 0.5, 0.375, 0.5, 0.5, 0.5, 0.5, 0.75, 0.375, 0.75, 0.5, 0.5, 0.625, 0.5, 0.625, 0.75, 0.5, 0.75, 0.625, 0.5, 0.875, 0.5, 0.875, 0.75, 0.625, 0.75, 0.125, 0.5, 0.375, 0.5, 0.375, 0.75, 0.125, 0.75, 0.375, 0.0, 0.5, 0.0, 0.5, 0.25, 0.375, 0.25, 0.375, 0.75, 0.5, 0.75, 0.5, 1.0, 0.375, 1.0, 0.5, 0.0, 0.625, 0.0, 0.625, 0.25, 0.5, 0.25, 0.5, 0.75, 0.625, 0.75, 0.625, 1.0, 0.5, 1.0, 0.375, 0.25, 0.5, 0.25, 0.5, 0.5, 0.375, 0.5, 0.5, 0.25, 0.625, 0.25, 0.625, 0.5, 0.5, 0.5, 0.375, 0.5, 0.5, 0.5, 0.5, 0.75, 0.375, 0.75, 0.5, 0.5, 0.625, 0.5, 0.625, 0.75, 0.5, 0.75, 0.625, 0.5, 0.875, 0.5, 0.875, 0.75, 0.625, 0.75, 0.125, 0.5, 0.375, 0.5, 0.375, 0.75, 0.125, 0.75, 0.375, 0.0, 0.5, 0.0, 0.5, 0.25, 0.375, 0.25, 0.375, 0.75, 0.5, 0.75, 0.5, 1.0, 0.375, 1.0, 0.5, 0.0, 0.625, 0.0, 0.625, 0.25, 0.5, 0.25, 0.5, 0.75, 0.625, 0.75, 0.625, 1.0, 0.5, 1.0, 0.375, 0.25, 0.5, 0.25, 0.5, 0.5, 0.375, 0.5, 0.5, 0.25, 0.625, 0.25, 0.625, 0.5, 0.5, 0.5, 0.375, 0.5, 0.5, 0.5, 0.5, 0.75, 0.375, 0.75, 0.5, 0.5, 0.625, 0.5, 0.625, 0.75, 0.5, 0.75, 0.625, 0.5, 0.875, 0.5, 0.875, 0.75, 0.625, 0.75, 0.125, 0.5, 0.375, 0.5, 0.375, 0.75, 0.125, 0.75, 0.375, 0.0, 0.5, 0.0, 0.5, 0.25, 0.375, 0.25, 0.375, 0.75, 0.5, 0.75, 0.5, 1.0, 0.375, 1.0, 0.5, 0.0, 0.625, 0.0, 0.625, 0.25, 0.5, 0.25, 0.5, 0.75, 0.625, 0.75, 0.625, 1.0, 0.5, 1.0, 0.375, 0.25, 0.5, 0.25, 0.5, 0.5, 0.375, 0.5, 0.5, 0.25, 0.625, 0.25, 0.625, 0.5, 0.5, 0.5, 0.375, 0.5, 0.5, 0.5, 0.5, 0.75, 0.375, 0.75, 0.5, 0.5, 0.625, 0.5, 0.625, 0.75, 0.5, 0.75, 0.625, 0.5, 0.875, 0.5, 0.875, 0.75, 0.625, 0.75, 0.375, 0.0, 0.5, 0.0, 0.5, 0.25, 0.375, 0.25, 0.125, 0.5, 0.375, 0.5, 0.375, 0.75, 0.125, 0.75, 0.375, 0.75, 0.5, 0.75, 0.5, 1.0, 0.375, 1.0, 0.5, 0.75, 0.625, 0.75, 0.625, 1.0, 0.5, 1.0, 0.5, 0.0, 0.625, 0.0, 0.625, 0.25, 0.5, 0.25, 0.375, 0.25, 0.5, 0.25, 0.5, 0.5, 0.375, 0.5, 0.5, 0.25, 0.625, 0.25, 0.625, 0.5, 0.5, 0.5, 0.375, 0.5, 0.5, 0.5, 0.5, 0.75, 0.375, 0.75, 0.5, 0.5, 0.625, 0.5, 0.625, 0.75, 0.5, 0.75, 0.625, 0.5, 0.875, 0.5, 0.875, 0.75, 0.625, 0.75, 0.125, 0.5, 0.375, 0.5, 0.375, 0.75, 0.125, 0.75, 0.375, 0.0, 0.5, 0.0, 0.5, 0.25, 0.375, 0.25, 0.375, 0.75, 0.5, 0.75, 0.5, 1.0, 0.375, 1.0, 0.5, 0.0, 0.625, 0.0, 0.625, 0.25, 0.5, 0.25, 0.5, 0.75, 0.625, 0.75, 0.625, 1.0, 0.5, 1.0, 0.375, 0.25, 0.5, 0.25, 0.5, 0.5, 0.375, 0.5, 0.5, 0.25, 0.625, 0.25, 0.625, 0.5, 0.5, 0.5, 0.375, 0.5, 0.5, 0.5, 0.5, 0.75, 0.375, 0.75, 0.5, 0.5, 0.625, 0.5, 0.625, 0.75, 0.5, 0.75, 0.625, 0.5, 0.875, 0.5, 0.875, 0.75, 0.625, 0.75, 0.125, 0.5, 0.375, 0.5, 0.375, 0.75, 0.125, 0.75, 0.375, 0.0, 0.5, 0.0, 0.5, 0.25, 0.375, 0.25, 0.375, 0.75, 0.5, 0.75, 0.5, 1.0, 0.375, 1.0, 0.5, 0.0, 0.625, 0.0, 0.625, 0.25, 0.5, 0.25, 0.5, 0.75, 0.625, 0.75, 0.625, 1.0, 0.5, 1.0, 0.375, 0.25, 0.5, 0.25, 0.5, 0.5, 0.375, 0.5, 0.5, 0.25, 0.625, 0.25, 0.625, 0.5, 0.5, 0.5, 0.375, 0.5, 0.5, 0.5, 0.5, 0.75, 0.375, 0.75, 0.5, 0.5, 0.625, 0.5, 0.625, 0.75, 0.5, 0.75, 0.625, 0.5, 0.875, 0.5, 0.875, 0.75, 0.625, 0.75, 0.125, 0.5, 0.375, 0.5, 0.375, 0.75, 0.125, 0.75, 0.375, 0.0, 0.5, 0.0, 0.5, 0.25, 0.375, 0.25, 0.375, 0.75, 0.5, 0.75, 0.5, 1.0, 0.375, 1.0, 0.5, 0.0, 0.625, 0.0, 0.625, 0.25, 0.5, 0.25, 0.5, 0.75, 0.625, 0.75, 0.625, 1.0, 0.5, 1.0, 0.375, 0.25, 0.5, 0.25, 0.5, 0.5, 0.375, 0.5, 0.5, 0.25, 0.625, 0.25, 0.625, 0.5, 0.5, 0.5, 0.375, 0.5, 0.5, 0.5, 0.5, 0.75, 0.375, 0.75, 0.5, 0.5, 0.625, 0.5, 0.625, 0.75, 0.5, 0.75, 0.625, 0.5, 0.875, 0.5, 0.875, 0.75, 0.625, 0.75, 0.125, 0.5, 0.375, 0.5, 0.375, 0.75, 0.125, 0.75, 0.375, 0.0, 0.5, 0.0, 0.5, 0.25, 0.375, 0.25, 0.375, 0.75, 0.5, 0.75, 0.5, 1.0, 0.375, 1.0, 0.5, 0.0, 0.625, 0.0, 0.625, 0.25, 0.5, 0.25, 0.5, 0.75, 0.625, 0.75, 0.625, 1.0, 0.5, 1.0, 0.375, 0.25, 0.5, 0.25, 0.5, 0.5, 0.375, 0.5, 0.5, 0.25, 0.625, 0.25, 0.625, 0.5, 0.5, 0.5, 0.375, 0.5, 0.5, 0.5, 0.5, 0.75, 0.375, 0.75, 0.5, 0.5, 0.625, 0.5, 0.625, 0.75, 0.5, 0.75, 0.625, 0.5, 0.875, 0.5, 0.875, 0.75, 0.625, 0.75, 0.125, 0.5, 0.375, 0.5, 0.375, 0.75, 0.125, 0.75, 0.375, 0.0, 0.5, 0.0, 0.5, 0.25, 0.375, 0.25, 0.375, 0.75, 0.5, 0.75, 0.5, 1.0, 0.375, 1.0, 0.5, 0.0, 0.625, 0.0, 0.625, 0.25, 0.5, 0.25, 0.5, 0.75, 0.625, 0.75, 0.625, 1.0, 0.5, 1.0, 0.375, 0.25, 0.5, 0.25, 0.5, 0.5, 0.375, 0.5, 0.5, 0.25, 0.625, 0.25, 0.625, 0.5, 0.5, 0.5, 0.375, 0.5, 0.5, 0.5, 0.5, 0.75, 0.375, 0.75, 0.5, 0.5, 0.625, 0.5, 0.625, 0.75, 0.5, 0.75, 0.625, 0.5, 0.875, 0.5, 0.875, 0.75, 0.625, 0.75, 0.125, 0.5, 0.375, 0.5, 0.375, 0.75, 0.125, 0.75, 0.375, 0.0, 0.5, 0.0, 0.5, 0.25, 0.375, 0.25, 0.375, 0.75, 0.5, 0.75, 0.5, 1.0, 0.375, 1.0, 0.5, 0.0, 0.625, 0.0, 0.625, 0.25, 0.5, 0.25, 0.5, 0.75, 0.625, 0.75, 0.625, 1.0, 0.5, 1.0, 0.375, 0.25, 0.5, 0.25, 0.5, 0.5, 0.375, 0.5, 0.5, 0.25, 0.625, 0.25, 0.625, 0.5, 0.5, 0.5, 0.375, 0.5, 0.5, 0.5, 0.5, 0.75, 0.375, 0.75, 0.5, 0.5, 0.625, 0.5, 0.625, 0.75, 0.5, 0.75, 0.625, 0.5, 0.875, 0.5, 0.875, 0.75, 0.625, 0.75, 0.125, 0.5, 0.375, 0.5, 0.375, 0.75, 0.125, 0.75, 0.375, 0.0, 0.5, 0.0, 0.5, 0.25, 0.375, 0.25, 0.375, 0.75, 0.5, 0.75, 0.5, 1.0, 0.375, 1.0, 0.5, 0.0, 0.625, 0.0, 0.625, 0.25, 0.5, 0.25, 0.5, 0.75, 0.625, 0.75, 0.625, 1.0, 0.5, 1.0, 0.375, 0.25, 0.5, 0.25, 0.5, 0.5, 0.375, 0.5, 0.5, 0.25, 0.625, 0.25, 0.625, 0.5, 0.5, 0.5, 0.375, 0.5, 0.5, 0.5, 0.5, 0.75, 0.375, 0.75, 0.5, 0.5, 0.625, 0.5, 0.625, 0.75, 0.5, 0.75, 0.625, 0.5, 0.875, 0.5, 0.875, 0.75, 0.625, 0.75, 0.125, 0.5, 0.375, 0.5, 0.375, 0.75, 0.125, 0.75, 0.375, 0.0, 0.5, 0.0, 0.5, 0.25, 0.375, 0.25, 0.375, 0.75, 0.5, 0.75, 0.5, 1.0, 0.375, 1.0, 0.5, 0.0, 0.625, 0.0, 0.625, 0.25, 0.5, 0.25, 0.5, 0.75, 0.625, 0.75, 0.625, 1.0, 0.5, 1.0, 0.375, 0.25, 0.5, 0.25, 0.5, 0.5, 0.375, 0.5, 0.5, 0.25, 0.625, 0.25, 0.625, 0.5, 0.5, 0.5, 0.375, 0.5, 0.5, 0.5, 0.5, 0.75, 0.375, 0.75, 0.5, 0.5, 0.625, 0.5, 0.625, 0.75, 0.5, 0.75, 0.625, 0.5, 0.875, 0.5, 0.875, 0.75, 0.625, 0.75, 0.125, 0.5, 0.375, 0.5, 0.375, 0.75, 0.125, 0.75, 0.375, 0.0, 0.5, 0.0, 0.5, 0.25, 0.375, 0.25, 0.375, 0.75, 0.5, 0.75, 0.5, 1.0, 0.375, 1.0, 0.5, 0.0, 0.625, 0.0, 0.625, 0.25, 0.5, 0.25, 0.5, 0.75, 0.625, 0.75, 0.625, 1.0, 0.5, 1.0, 0.375, 0.25, 0.5, 0.25, 0.5, 0.5, 0.375, 0.5, 0.5, 0.25, 0.625, 0.25, 0.625, 0.5, 0.5, 0.5, 0.375, 0.5, 0.5, 0.5, 0.5, 0.75, 0.375, 0.75, 0.5, 0.5, 0.625, 0.5, 0.625, 0.75, 0.5, 0.75, 0.625, 0.5, 0.875, 0.5, 0.875, 0.75, 0.625, 0.75])
me_124.update()

# ---- objects
ob_086 = bpy.data.objects.new('立方体.086', me_124)

# ---- transforms, parenting, visibility, modifiers, constraints
ob_086.location = (-7.629e-06, -3.052e-05, 0.0)
ob_086.scale = (6.592, 1.178, 0.8002)
_m = ob_086.modifiers.new('細分化', 'SUBSURF')
_m.render_levels = 1

# ---- collection membership
col_collection.objects.link(ob_086)

# ---- scene / render settings (as saved in the file)
scene.frame_start = 1; scene.frame_end = 250; scene.frame_set(1)
scene.render.engine = 'CYCLES'
scene.cycles.sampling_pattern = 'TABULATED_SOBOL'
scene.cycles.use_light_tree = False
scene.view_settings.view_transform = 'Filmic'
bpy.context.view_layer.update()

# ---- added for rendering (the .blend has no active camera and no usable light): camera, sun
cam_auto = bpy.data.cameras.new('AutoCamera')
cam_auto.lens = 50.0
cam_auto.sensor_width = 36.0
cam_auto.clip_end = 1000.0
ob_auto_camera = bpy.data.objects.new('AutoCamera', cam_auto)
scene.collection.objects.link(ob_auto_camera)
ob_auto_camera.location = (32.0564, -36.1525, 25.0822)
ob_auto_camera.rotation_euler = (1.09748, -7.21219e-08, 0.694738)
scene.camera = ob_auto_camera
light_auto_sun = bpy.data.lights.new('AutoSun', 'SUN')
light_auto_sun.energy = 3.0
light_auto_sun.angle = 0.0523599
ob_auto_sun = bpy.data.objects.new('AutoSun', light_auto_sun)
scene.collection.objects.link(ob_auto_sun)
ob_auto_sun.rotation_euler = (0.872665, 0.174533, 0.523599)
bpy.context.view_layer.update()
